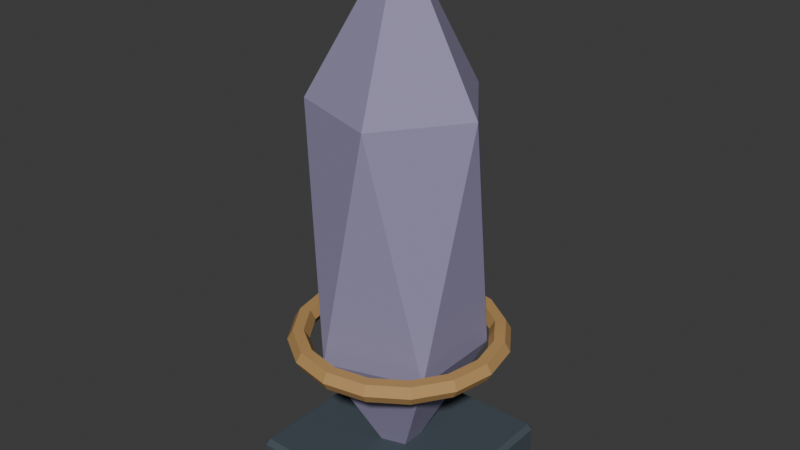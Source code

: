 # Source: SH10_L09_Obelisk.blend  (saved by Blender 5.2.44; exported with 4.5.12 LTS)
import bpy
from mathutils import Matrix  # noqa: F401  (used for matrix-valued properties, if any)

bpy.ops.wm.read_factory_settings(use_empty=True)
scene = bpy.context.scene
scene.name = 'Scene'

# ---- collections
col_collection = bpy.data.collections.new('Collection'); scene.collection.children.link(col_collection)

# ---- materials (node trees are filled in below, after node groups)
mat_sh10_l09_obelisk_dark = bpy.data.materials.new('SH10_L09_Obelisk_Dark')
mat_sh10_l09_obelisk_dark.diffuse_color = (0.055, 0.075, 0.095, 1.0)
mat_sh10_l09_obelisk_edge = bpy.data.materials.new('SH10_L09_Obelisk_Edge')
mat_sh10_l09_obelisk_edge.diffuse_color = (0.3, 0.27, 0.42, 1.0)
mat_sh10_l09_obelisk_bronze = bpy.data.materials.new('SH10_L09_Obelisk_Bronze')
mat_sh10_l09_obelisk_bronze.diffuse_color = (0.48, 0.28, 0.1, 1.0)

# ---- material node trees
mat_sh10_l09_obelisk_dark.use_nodes = True; mat_sh10_l09_obelisk_dark.node_tree.nodes.clear()
_N = mat_sh10_l09_obelisk_dark.node_tree.nodes; _L = mat_sh10_l09_obelisk_dark.node_tree.links
n0 = _N.new('ShaderNodeBsdfPrincipled'); n0.name = 'Principled BSDF'; n0.location = (-200, 100)
n0.inputs[0].default_value = (0.055, 0.075, 0.095, 1.0)
n0.inputs[2].default_value = 0.8
n0.inputs[10].default_value = 0.005
n1 = _N.new('ShaderNodeOutputMaterial'); n1.name = 'Material Output'; n1.location = (200, 100)
_L.new(n0.outputs[0], n1.inputs[0])
n1.is_active_output = True
mat_sh10_l09_obelisk_edge.use_nodes = True; mat_sh10_l09_obelisk_edge.node_tree.nodes.clear()
_N = mat_sh10_l09_obelisk_edge.node_tree.nodes; _L = mat_sh10_l09_obelisk_edge.node_tree.links
n0 = _N.new('ShaderNodeBsdfPrincipled'); n0.name = 'Principled BSDF'; n0.location = (-200, 100)
n0.inputs[0].default_value = (0.3, 0.27, 0.42, 1.0)
n0.inputs[2].default_value = 0.8
n0.inputs[10].default_value = 0.005
n1 = _N.new('ShaderNodeOutputMaterial'); n1.name = 'Material Output'; n1.location = (200, 100)
_L.new(n0.outputs[0], n1.inputs[0])
n1.is_active_output = True
mat_sh10_l09_obelisk_bronze.use_nodes = True; mat_sh10_l09_obelisk_bronze.node_tree.nodes.clear()
_N = mat_sh10_l09_obelisk_bronze.node_tree.nodes; _L = mat_sh10_l09_obelisk_bronze.node_tree.links
n0 = _N.new('ShaderNodeBsdfPrincipled'); n0.name = 'Principled BSDF'; n0.location = (-200, 100)
n0.inputs[0].default_value = (0.48, 0.28, 0.1, 1.0)
n0.inputs[2].default_value = 0.8
n0.inputs[10].default_value = 0.005
n1 = _N.new('ShaderNodeOutputMaterial'); n1.name = 'Material Output'; n1.location = (200, 100)
_L.new(n0.outputs[0], n1.inputs[0])
n1.is_active_output = True

# ---- world
world_world = bpy.data.worlds.new('World'); scene.world = world_world
world_world.use_nodes = True; world_world.node_tree.nodes.clear()
_N = world_world.node_tree.nodes; _L = world_world.node_tree.links
n0 = _N.new('ShaderNodeOutputWorld'); n0.name = 'World Output'; n0.location = (200, 100)
n1 = _N.new('ShaderNodeBackground'); n1.name = 'Background'; n1.location = (-200, 100)
n1.inputs[0].default_value = (0.05088, 0.05088, 0.05088, 1.0)
_L.new(n1.outputs[0], n0.inputs[0])
n0.is_active_output = True
world_world.color = (0.05088, 0.05088, 0.05088)
world_world.sun_shadow_jitter_overblur = 0.0

# ---- meshes
me_cube_286 = bpy.data.meshes.new('Cube.286')
me_cube_286.from_pydata([(-0.475, -0.475, 0.0), (-0.475, -0.5, 0.025), (-0.5, -0.475, 0.025), (-0.475, -0.5, 0.175), (-0.475, -0.475, 0.2), (-0.5, -0.475, 0.175), (-0.475, 0.475, 0.0), (-0.5, 0.475, 0.025), (-0.475, 0.5, 0.025), (-0.475, 0.475, 0.2), (-0.475, 0.5, 0.175), (-0.5, 0.475, 0.175), (0.475, -0.475, 0.0), (0.5, -0.475, 0.025), (0.475, -0.5, 0.025), (0.475, -0.475, 0.2), (0.475, -0.5, 0.175), (0.5, -0.475, 0.175), (0.475, 0.475, 0.0), (0.475, 0.5, 0.025), (0.5, 0.475, 0.025), (0.475, 0.475, 0.2), (0.5, 0.475, 0.175), (0.475, 0.5, 0.175), (0.0, 0.0, -2.235e-08), (0.3473, -0.2523, 0.7739), (-0.1327, -0.4083, 0.7739), (-0.4293, 0.0, 0.7739), (-0.1327, 0.4083, 0.7739), (0.3473, 0.2523, 0.7739), (0.1327, -0.4083, 2.026), (-0.3473, -0.2523, 2.026), (-0.3473, 0.2523, 2.026), (0.1327, 0.4083, 2.026), (0.4293, 0.0, 2.026), (0.0, 0.0, 2.8), (0.555, 0.0, 0.8), (0.5275, 0.0, 0.8476), (0.4725, 0.0, 0.8476), (0.445, 0.0, 0.8), (0.4725, 0.0, 0.7524), (0.5275, 0.0, 0.7524), (0.5128, 0.2124, 0.8), (0.4873, 0.2019, 0.8476), (0.4365, 0.1808, 0.8476), (0.4111, 0.1703, 0.8), (0.4365, 0.1808, 0.7524), (0.4873, 0.2019, 0.7524), (0.3924, 0.3924, 0.8), (0.373, 0.373, 0.8476), (0.3341, 0.3341, 0.8476), (0.3147, 0.3147, 0.8), (0.3341, 0.3341, 0.7524), (0.373, 0.373, 0.7524), (0.2124, 0.5128, 0.8), (0.2019, 0.4873, 0.8476), (0.1808, 0.4365, 0.8476), (0.1703, 0.4111, 0.8), (0.1808, 0.4365, 0.7524), (0.2019, 0.4873, 0.7524), (4.19e-08, 0.555, 0.8), (3.983e-08, 0.5275, 0.8476), (3.567e-08, 0.4725, 0.8476), (3.36e-08, 0.445, 0.8), (3.567e-08, 0.4725, 0.7524), (3.983e-08, 0.5275, 0.7524), (-0.2124, 0.5128, 0.8), (-0.2019, 0.4873, 0.8476), (-0.1808, 0.4365, 0.8476), (-0.1703, 0.4111, 0.8), (-0.1808, 0.4365, 0.7524), (-0.2019, 0.4873, 0.7524), (-0.3924, 0.3924, 0.8), (-0.373, 0.373, 0.8476), (-0.3341, 0.3341, 0.8476), (-0.3147, 0.3147, 0.8), (-0.3341, 0.3341, 0.7524), (-0.373, 0.373, 0.7524), (-0.5128, 0.2124, 0.8), (-0.4873, 0.2019, 0.8476), (-0.4365, 0.1808, 0.8476), (-0.4111, 0.1703, 0.8), (-0.4365, 0.1808, 0.7524), (-0.4873, 0.2019, 0.7524), (-0.555, 4.852e-08, 0.8), (-0.5275, 4.612e-08, 0.8476), (-0.4725, 4.131e-08, 0.8476), (-0.445, 3.89e-08, 0.8), (-0.4725, 4.131e-08, 0.7524), (-0.5275, 4.612e-08, 0.7524), (-0.5128, -0.2124, 0.8), (-0.4873, -0.2019, 0.8476), (-0.4365, -0.1808, 0.8476), (-0.4111, -0.1703, 0.8), (-0.4365, -0.1808, 0.7524), (-0.4873, -0.2019, 0.7524), (-0.3924, -0.3924, 0.8), (-0.373, -0.373, 0.8476), (-0.3341, -0.3341, 0.8476), (-0.3147, -0.3147, 0.8), (-0.3341, -0.3341, 0.7524), (-0.373, -0.373, 0.7524), (-0.2124, -0.5128, 0.8), (-0.2019, -0.4873, 0.8476), (-0.1808, -0.4365, 0.8476), (-0.1703, -0.4111, 0.8), (-0.1808, -0.4365, 0.7524), (-0.2019, -0.4873, 0.7524), (4.19e-08, -0.555, 0.8), (3.983e-08, -0.5275, 0.8476), (3.567e-08, -0.4725, 0.8476), (3.36e-08, -0.445, 0.8), (3.567e-08, -0.4725, 0.7524), (3.983e-08, -0.5275, 0.7524), (0.2124, -0.5128, 0.8), (0.2019, -0.4873, 0.8476), (0.1808, -0.4365, 0.8476), (0.1703, -0.4111, 0.8), (0.1808, -0.4365, 0.7524), (0.2019, -0.4873, 0.7524), (0.3924, -0.3924, 0.8), (0.373, -0.373, 0.8476), (0.3341, -0.3341, 0.8476), (0.3147, -0.3147, 0.8), (0.3341, -0.3341, 0.7524), (0.373, -0.373, 0.7524), (0.5128, -0.2124, 0.8), (0.4873, -0.2019, 0.8476), (0.4365, -0.1808, 0.8476), (0.4111, -0.1703, 0.8), (0.4365, -0.1808, 0.7524), (0.4873, -0.2019, 0.7524)], [], [(0, 1, 2), (3, 4, 5), (6, 7, 8), (9, 10, 11), (12, 13, 14), (15, 16, 17), (18, 19, 20), (21, 22, 23), (6, 0, 2, 7), (1, 3, 5, 2), (4, 9, 11, 5), (10, 8, 7, 11), (18, 6, 8, 19), (9, 21, 23, 10), (22, 20, 19, 23), (12, 18, 20, 13), (21, 15, 17, 22), (16, 14, 13, 17), (0, 12, 14, 1), (15, 4, 3, 16), (6, 18, 12, 0), (2, 5, 11, 7), (14, 16, 3, 1), (21, 9, 4, 15), (8, 10, 23, 19), (20, 22, 17, 13), (24, 25, 26), (25, 24, 29), (24, 26, 27), (24, 27, 28), (24, 28, 29), (25, 29, 34), (26, 25, 30), (27, 26, 31), (28, 27, 32), (29, 28, 33), (25, 34, 30), (26, 30, 31), (27, 31, 32), (28, 32, 33), (29, 33, 34), (30, 34, 35), (31, 30, 35), (32, 31, 35), (33, 32, 35), (34, 33, 35), (36, 42, 43, 37), (37, 43, 44, 38), (38, 44, 45, 39), (39, 45, 46, 40), (40, 46, 47, 41), (41, 47, 42, 36), (42, 48, 49, 43), (43, 49, 50, 44), (44, 50, 51, 45), (45, 51, 52, 46), (46, 52, 53, 47), (47, 53, 48, 42), (48, 54, 55, 49), (49, 55, 56, 50), (50, 56, 57, 51), (51, 57, 58, 52), (52, 58, 59, 53), (53, 59, 54, 48), (54, 60, 61, 55), (55, 61, 62, 56), (56, 62, 63, 57), (57, 63, 64, 58), (58, 64, 65, 59), (59, 65, 60, 54), (60, 66, 67, 61), (61, 67, 68, 62), (62, 68, 69, 63), (63, 69, 70, 64), (64, 70, 71, 65), (65, 71, 66, 60), (66, 72, 73, 67), (67, 73, 74, 68), (68, 74, 75, 69), (69, 75, 76, 70), (70, 76, 77, 71), (71, 77, 72, 66), (72, 78, 79, 73), (73, 79, 80, 74), (74, 80, 81, 75), (75, 81, 82, 76), (76, 82, 83, 77), (77, 83, 78, 72), (78, 84, 85, 79), (79, 85, 86, 80), (80, 86, 87, 81), (81, 87, 88, 82), (82, 88, 89, 83), (83, 89, 84, 78), (84, 90, 91, 85), (85, 91, 92, 86), (86, 92, 93, 87), (87, 93, 94, 88), (88, 94, 95, 89), (89, 95, 90, 84), (90, 96, 97, 91), (91, 97, 98, 92), (92, 98, 99, 93), (93, 99, 100, 94), (94, 100, 101, 95), (95, 101, 96, 90), (96, 102, 103, 97), (97, 103, 104, 98), (98, 104, 105, 99), (99, 105, 106, 100), (100, 106, 107, 101), (101, 107, 102, 96), (102, 108, 109, 103), (103, 109, 110, 104), (104, 110, 111, 105), (105, 111, 112, 106), (106, 112, 113, 107), (107, 113, 108, 102), (108, 114, 115, 109), (109, 115, 116, 110), (110, 116, 117, 111), (111, 117, 118, 112), (112, 118, 119, 113), (113, 119, 114, 108), (114, 120, 121, 115), (115, 121, 122, 116), (116, 122, 123, 117), (117, 123, 124, 118), (118, 124, 125, 119), (119, 125, 120, 114), (120, 126, 127, 121), (121, 127, 128, 122), (122, 128, 129, 123), (123, 129, 130, 124), (124, 130, 131, 125), (125, 131, 126, 120), (126, 36, 37, 127), (127, 37, 38, 128), (128, 38, 39, 129), (129, 39, 40, 130), (130, 40, 41, 131), (131, 41, 36, 126)])
me_cube_286.polygons.foreach_set('material_index', [0, 0, 0, 0, 0, 0, 0, 0, 0, 0, 0, 0, 0, 0, 0, 0, 0, 0, 0, 0, 0, 0, 0, 0, 0, 0, 1, 1, 1, 1, 1, 1, 1, 1, 1, 1, 1, 1, 1, 1, 1, 1, 1, 1, 1, 1, 2, 2, 2, 2, 2, 2, 2, 2, 2, 2, 2, 2, 2, 2, 2, 2, 2, 2, 2, 2, 2, 2, 2, 2, 2, 2, 2, 2, 2, 2, 2, 2, 2, 2, 2, 2, 2, 2, 2, 2, 2, 2, 2, 2, 2, 2, 2, 2, 2, 2, 2, 2, 2, 2, 2, 2, 2, 2, 2, 2, 2, 2, 2, 2, 2, 2, 2, 2, 2, 2, 2, 2, 2, 2, 2, 2, 2, 2, 2, 2, 2, 2, 2, 2, 2, 2, 2, 2, 2, 2, 2, 2, 2, 2, 2, 2])
_uv = me_cube_286.uv_layers.new(name='UVMap')
_uv.uv.foreach_set('vector', [0.3717, 0.7391, 0.3785, 0.7345, 0.3785, 0.7439, 0.4183, 0.7344, 0.4248, 0.7391, 0.4183, 0.7438, 0.2656, 0.7392, 0.2724, 0.7344, 0.2724, 0.7438, 0.3186, 0.7392, 0.3122, 0.7438, 0.3122, 0.7344, 0.3186, 0.7392, 0.3251, 0.7344, 0.3251, 0.7438, 0.3717, 0.7392, 0.3649, 0.7438, 0.3649, 0.7344, 0.6055, 0.915, 0.599, 0.9197, 0.599, 0.9103, 0.5524, 0.915, 0.5592, 0.9102, 0.5592, 0.9196, 0.9417, 0.5562, 0.6894, 0.5562, 0.6894, 0.5495, 0.9417, 0.5495, 0.3785, 0.7345, 0.4183, 0.7344, 0.4183, 0.7438, 0.3785, 0.7439, 0.006639, 0.9934, 0.2589, 0.9934, 0.2589, 1.0, 0.006639, 1.0, 0.3122, 0.7438, 0.2724, 0.7438, 0.2724, 0.7344, 0.3122, 0.7344, 0.9417, 0.8085, 0.9417, 0.5562, 0.9483, 0.5562, 0.9483, 0.8085, 0.2589, 0.9934, 0.2589, 0.7411, 0.2656, 0.7411, 0.2656, 0.9934, 0.5592, 0.9102, 0.599, 0.9103, 0.599, 0.9197, 0.5592, 0.9196, 0.6894, 0.8085, 0.9417, 0.8085, 0.9417, 0.8151, 0.6894, 0.8151, 0.2589, 0.7411, 0.006639, 0.7411, 0.006639, 0.7344, 0.2589, 0.7344, 0.3649, 0.7438, 0.3251, 0.7438, 0.3251, 0.7344, 0.3649, 0.7344, 0.6894, 0.5562, 0.6894, 0.8085, 0.6828, 0.8085, 0.6828, 0.5562, 0.006639, 0.7411, 0.006639, 0.9934, 4.144e-09, 0.9934, 2.319e-08, 0.7411, 0.9417, 0.5562, 0.9417, 0.8085, 0.6894, 0.8085, 0.6894, 0.5562, 0.3785, 0.7439, 0.4183, 0.7438, 0.4115, 0.9196, 0.3717, 0.9197, 0.3251, 0.7438, 0.3649, 0.7438, 0.3717, 0.9248, 0.3319, 0.9248, 0.2589, 0.7411, 0.2589, 0.9934, 0.006639, 0.9934, 0.006639, 0.7411, 0.2724, 0.7438, 0.3122, 0.7438, 0.3054, 0.9248, 0.2656, 0.9248, 0.599, 0.9103, 0.5592, 0.9102, 0.5524, 0.7344, 0.5922, 0.7345, 0.5524, 0.7344, 0.5635, 0.5328, 0.6828, 0.5487, 0.422, 0.515, 0.3414, 0.7344, 0.3302, 0.5328, 0.01805, 0.7344, 3.992e-08, 0.5199, 0.1304, 0.5408, 0.5343, 0.7344, 0.422, 0.5408, 0.5524, 0.5199, 0.3414, 0.7344, 0.211, 0.5487, 0.3302, 0.5328, 0.422, 0.515, 0.3302, 0.5328, 0.3414, 0.1937, 0.6828, 0.5487, 0.5635, 0.5328, 0.6828, 0.2145, 0.1304, 0.5408, 3.992e-08, 0.5199, 0.1192, 0.2017, 0.5524, 0.5199, 0.422, 0.5408, 0.4331, 0.2017, 0.3302, 0.5328, 0.211, 0.5487, 0.211, 0.2145, 0.5635, 0.5328, 0.5524, 0.1937, 0.6828, 0.2145, 3.992e-08, 0.5199, 2.017e-10, 0.1857, 0.1192, 0.2017, 0.1304, 0.5408, 0.1192, 0.2017, 0.211, 0.2194, 0.5524, 0.5199, 0.4331, 0.2017, 0.5524, 0.1857, 0.3302, 0.5328, 0.211, 0.2145, 0.3414, 0.1937, 0.6828, 0.2145, 0.5524, 0.1937, 0.6647, -2.114e-08, 0.1192, 0.2017, 2.017e-10, 0.1857, 0.1304, 1.905e-08, 0.211, 0.2194, 0.1192, 0.2017, 0.1304, 1.905e-08, 0.5524, 0.1857, 0.4331, 0.2017, 0.422, -9.772e-09, 0.3414, 0.1937, 0.211, 0.2145, 0.229, 3.701e-08, 0.5115, 0.7344, 0.5127, 0.7818, 0.4998, 0.7847, 0.4987, 0.7397, 0.8475, 0.2748, 0.7929, 0.2748, 0.7957, 0.2604, 0.8447, 0.2604, 0.975, 0.5495, 0.974, 0.5899, 0.9616, 0.5928, 0.9626, 0.5548, 0.9626, 0.5548, 0.9616, 0.5928, 0.9487, 0.5899, 0.9498, 0.5496, 0.7957, 0.2891, 0.7505, 0.3078, 0.7424, 0.2957, 0.7929, 0.2748, 0.5239, 0.7397, 0.5251, 0.7847, 0.5127, 0.7818, 0.5115, 0.7344, 0.5127, 0.7818, 0.5132, 0.838, 0.5003, 0.8381, 0.4998, 0.7847, 0.7929, 0.2748, 0.7424, 0.2539, 0.7505, 0.2417, 0.7957, 0.2604, 0.974, 0.5899, 0.9736, 0.6377, 0.9613, 0.6378, 0.9616, 0.5928, 0.9616, 0.5928, 0.9613, 0.6378, 0.9483, 0.6377, 0.9487, 0.5899, 0.7505, 0.3078, 0.7159, 0.3425, 0.7037, 0.3343, 0.7424, 0.2957, 0.5251, 0.7847, 0.5255, 0.8381, 0.5132, 0.838, 0.5127, 0.7818, 0.5132, 0.838, 0.5127, 0.8946, 0.4998, 0.8919, 0.5003, 0.8381, 0.7424, 0.2539, 0.7037, 0.2152, 0.7159, 0.2071, 0.7505, 0.2417, 0.9736, 0.6377, 0.974, 0.6859, 0.9616, 0.6832, 0.9613, 0.6378, 0.9613, 0.6378, 0.9616, 0.6832, 0.9487, 0.6859, 0.9483, 0.6377, 0.7159, 0.3425, 0.6971, 0.3877, 0.6828, 0.3848, 0.7037, 0.3343, 0.5255, 0.8381, 0.5251, 0.8919, 0.5127, 0.8946, 0.5132, 0.838, 0.5127, 0.8946, 0.5115, 0.9429, 0.4987, 0.9378, 0.4998, 0.8919, 0.7037, 0.2152, 0.6828, 0.1647, 0.6971, 0.1619, 0.7159, 0.2071, 0.974, 0.6859, 0.975, 0.727, 0.9626, 0.7219, 0.9616, 0.6832, 0.9616, 0.6832, 0.9626, 0.7219, 0.9498, 0.727, 0.9487, 0.6859, 0.6971, 0.3877, 0.6971, 0.4366, 0.6828, 0.4395, 0.6828, 0.3848, 0.5251, 0.8919, 0.5239, 0.9378, 0.5115, 0.9429, 0.5127, 0.8946, 0.4858, 0.7344, 0.4846, 0.7827, 0.4722, 0.7854, 0.4734, 0.7395, 0.6828, 0.1647, 0.6828, 0.1101, 0.6971, 0.1129, 0.6971, 0.1619, 0.6574, 0.7344, 0.6585, 0.7755, 0.6456, 0.7782, 0.6446, 0.7395, 0.6446, 0.7395, 0.6456, 0.7782, 0.6332, 0.7756, 0.6322, 0.7345, 0.6971, 0.4366, 0.7159, 0.4819, 0.7037, 0.49, 0.6828, 0.4395, 0.4987, 0.7395, 0.4975, 0.7854, 0.4846, 0.7827, 0.4858, 0.7344, 0.4846, 0.7827, 0.4842, 0.8393, 0.4718, 0.8392, 0.4722, 0.7854, 0.6828, 0.1101, 0.7037, 0.05956, 0.7159, 0.06768, 0.6971, 0.1129, 0.6585, 0.7755, 0.6589, 0.8237, 0.6459, 0.8236, 0.6456, 0.7782, 0.6456, 0.7782, 0.6459, 0.8236, 0.6336, 0.8237, 0.6332, 0.7756, 0.7159, 0.4819, 0.7505, 0.5165, 0.7424, 0.5286, 0.7037, 0.49, 0.4975, 0.7854, 0.4971, 0.8392, 0.4842, 0.8393, 0.4846, 0.7827, 0.4842, 0.8393, 0.4846, 0.8955, 0.4722, 0.8926, 0.4718, 0.8392, 0.7037, 0.05956, 0.7424, 0.02092, 0.7505, 0.03306, 0.7159, 0.06768, 0.6589, 0.8237, 0.6585, 0.8716, 0.6456, 0.8687, 0.6459, 0.8236, 0.6459, 0.8236, 0.6456, 0.8687, 0.6332, 0.8716, 0.6336, 0.8237, 0.7505, 0.5165, 0.7957, 0.5352, 0.7929, 0.5495, 0.7424, 0.5286, 0.4971, 0.8392, 0.4975, 0.8926, 0.4846, 0.8955, 0.4842, 0.8393, 0.4846, 0.8955, 0.4858, 0.9429, 0.4734, 0.9376, 0.4722, 0.8926, 0.7424, 0.02092, 0.7929, 1.908e-08, 0.7957, 0.01432, 0.7505, 0.03306, 0.6585, 0.8716, 0.6574, 0.9119, 0.6446, 0.9066, 0.6456, 0.8687, 0.6456, 0.8687, 0.6446, 0.9066, 0.6322, 0.9119, 0.6332, 0.8716, 0.7957, 0.5352, 0.8447, 0.5352, 0.8475, 0.5495, 0.7929, 0.5495, 0.4975, 0.8926, 0.4987, 0.9376, 0.4858, 0.9429, 0.4846, 0.8955, 0.4578, 0.9429, 0.459, 0.8955, 0.4714, 0.8926, 0.4702, 0.9376, 0.7929, 1.908e-08, 0.8475, 5.962e-09, 0.8447, 0.01432, 0.7957, 0.01432, 0.6069, 0.9119, 0.6058, 0.8716, 0.6187, 0.8687, 0.6197, 0.9066, 0.6197, 0.9066, 0.6187, 0.8687, 0.6311, 0.8716, 0.6322, 0.9119, 0.8447, 0.5352, 0.8899, 0.5165, 0.898, 0.5286, 0.8475, 0.5495, 0.4449, 0.9376, 0.4461, 0.8926, 0.459, 0.8955, 0.4578, 0.9429, 0.459, 0.8955, 0.4594, 0.8393, 0.4718, 0.8392, 0.4714, 0.8926, 0.8475, 5.962e-09, 0.898, 0.02092, 0.8899, 0.03306, 0.8447, 0.01432, 0.6058, 0.8716, 0.6055, 0.8237, 0.6184, 0.8236, 0.6187, 0.8687, 0.6187, 0.8687, 0.6184, 0.8236, 0.6307, 0.8237, 0.6311, 0.8716, 0.8899, 0.5165, 0.9245, 0.4819, 0.9367, 0.49, 0.898, 0.5286, 0.4461, 0.8926, 0.4465, 0.8392, 0.4594, 0.8393, 0.459, 0.8955, 0.4594, 0.8393, 0.459, 0.7827, 0.4714, 0.7854, 0.4718, 0.8392, 0.898, 0.02092, 0.9367, 0.05956, 0.9245, 0.06768, 0.8899, 0.03306, 0.6055, 0.8237, 0.6058, 0.7755, 0.6187, 0.7782, 0.6184, 0.8236, 0.6184, 0.8236, 0.6187, 0.7782, 0.6311, 0.7756, 0.6307, 0.8237, 0.9245, 0.4819, 0.9432, 0.4366, 0.9576, 0.4395, 0.9367, 0.49, 0.4465, 0.8392, 0.4461, 0.7854, 0.459, 0.7827, 0.4594, 0.8393, 0.459, 0.7827, 0.4578, 0.7344, 0.4702, 0.7395, 0.4714, 0.7854, 0.9367, 0.05956, 0.9576, 0.1101, 0.9432, 0.1129, 0.9245, 0.06768, 0.6058, 0.7755, 0.6069, 0.7344, 0.6197, 0.7395, 0.6187, 0.7782, 0.6187, 0.7782, 0.6197, 0.7395, 0.6322, 0.7345, 0.6311, 0.7756, 0.9432, 0.4366, 0.9432, 0.3877, 0.9576, 0.3848, 0.9576, 0.4395, 0.4461, 0.7854, 0.4449, 0.7395, 0.4578, 0.7344, 0.459, 0.7827, 0.5396, 0.9429, 0.5383, 0.8946, 0.5512, 0.8919, 0.5524, 0.9378, 0.9576, 0.1101, 0.9576, 0.1647, 0.9432, 0.1619, 0.9432, 0.1129, 0.9483, 0.9044, 0.9494, 0.8633, 0.9618, 0.8606, 0.9608, 0.8993, 0.9608, 0.8993, 0.9618, 0.8606, 0.9747, 0.8633, 0.9736, 0.9044, 0.9432, 0.3877, 0.9245, 0.3425, 0.9367, 0.3343, 0.9576, 0.3848, 0.5271, 0.9378, 0.5259, 0.8919, 0.5383, 0.8946, 0.5396, 0.9429, 0.5383, 0.8946, 0.5379, 0.838, 0.5508, 0.8381, 0.5512, 0.8919, 0.9576, 0.1647, 0.9367, 0.2152, 0.9245, 0.2071, 0.9432, 0.1619, 0.9494, 0.8633, 0.9498, 0.8152, 0.9621, 0.8153, 0.9618, 0.8606, 0.9618, 0.8606, 0.9621, 0.8153, 0.975, 0.8152, 0.9747, 0.8633, 0.9245, 0.3425, 0.8899, 0.3078, 0.898, 0.2957, 0.9367, 0.3343, 0.5259, 0.8919, 0.5255, 0.8381, 0.5379, 0.838, 0.5383, 0.8946, 0.5379, 0.838, 0.5383, 0.7818, 0.5512, 0.7847, 0.5508, 0.8381, 0.9367, 0.2152, 0.898, 0.2539, 0.8899, 0.2417, 0.9245, 0.2071, 0.9498, 0.8152, 0.9494, 0.7673, 0.9618, 0.7702, 0.9621, 0.8153, 0.9621, 0.8153, 0.9618, 0.7702, 0.9747, 0.7673, 0.975, 0.8152, 0.8899, 0.3078, 0.8447, 0.2891, 0.8475, 0.2748, 0.898, 0.2957, 0.5255, 0.8381, 0.5259, 0.7847, 0.5383, 0.7818, 0.5379, 0.838, 0.5383, 0.7818, 0.5396, 0.7344, 0.5524, 0.7397, 0.5512, 0.7847, 0.898, 0.2539, 0.8475, 0.2748, 0.8447, 0.2604, 0.8899, 0.2417, 0.9494, 0.7673, 0.9483, 0.727, 0.9608, 0.7322, 0.9618, 0.7702, 0.9618, 0.7702, 0.9608, 0.7322, 0.9736, 0.727, 0.9747, 0.7673, 0.8447, 0.2891, 0.7957, 0.2891, 0.7929, 0.2748, 0.8475, 0.2748, 0.5259, 0.7847, 0.5271, 0.7397, 0.5396, 0.7344, 0.5383, 0.7818])
me_cube_286.materials.append(mat_sh10_l09_obelisk_dark)
me_cube_286.materials.append(mat_sh10_l09_obelisk_edge)
me_cube_286.materials.append(mat_sh10_l09_obelisk_bronze)
me_cube_286.update()

# ---- objects
ob_sh10_l09_obelisk = bpy.data.objects.new('SH10_L09_Obelisk', me_cube_286)

# ---- transforms, parenting, visibility, modifiers, constraints
ob_sh10_l09_obelisk.location = (0.0, 0.0, 0.0)

# ---- collection membership
col_collection.objects.link(ob_sh10_l09_obelisk)

# ---- scene / render settings (as saved in the file)
scene.frame_start = 1; scene.frame_end = 25; scene.frame_set(1)
scene.render.engine = 'BLENDER_EEVEE_NEXT'
scene.render.bake_bias = 0.0
scene.render.bake_samples = 0
scene.render.compositor_device = 'GPU'
scene.eevee.use_volume_custom_range = False
scene.eevee.fast_gi_thickness_near = 0.1
scene.eevee.fast_gi_thickness_far = 0.0
scene.eevee.ray_tracing_options.screen_trace_thickness = 0.1
bpy.context.view_layer.update()

# ---- added for rendering (the .blend has no active camera and no usable light): camera, sun
cam_auto = bpy.data.cameras.new('AutoCamera')
cam_auto.lens = 50.0
cam_auto.sensor_width = 36.0
cam_auto.clip_end = 1000.0
ob_auto_camera = bpy.data.objects.new('AutoCamera', cam_auto)
scene.collection.objects.link(ob_auto_camera)
ob_auto_camera.location = (2.96999, -3.56398, 3.77599)
ob_auto_camera.rotation_euler = (1.09748, -7.21219e-08, 0.694738)
scene.camera = ob_auto_camera
light_auto_sun = bpy.data.lights.new('AutoSun', 'SUN')
light_auto_sun.energy = 3.0
light_auto_sun.angle = 0.0523599
ob_auto_sun = bpy.data.objects.new('AutoSun', light_auto_sun)
scene.collection.objects.link(ob_auto_sun)
ob_auto_sun.rotation_euler = (0.872665, 0.174533, 0.523599)
bpy.context.view_layer.update()
